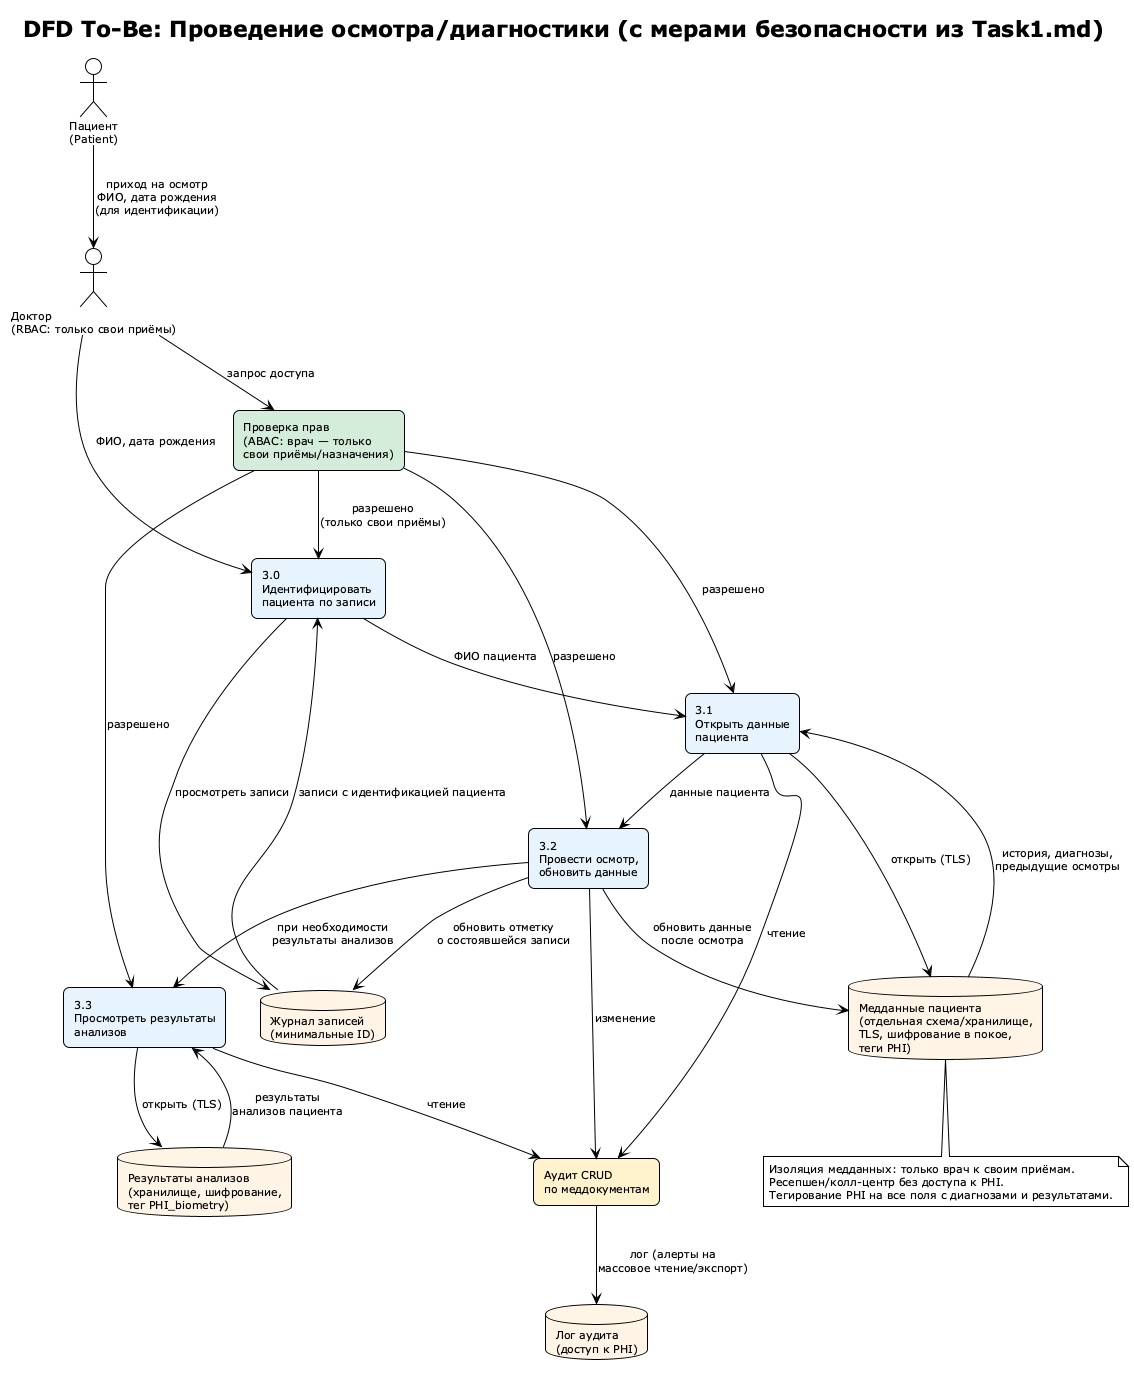

The diagram above was rendered by PlantUML. Its source (embedded in the PNG):
@startuml Task1-DFD-3-Examination-ToBe
!theme plain
title DFD To-Be: Проведение осмотра/диагностики (с мерами безопасности из Task1.md)

skinparam defaultFontSize 11
skinparam rectangle {
  roundCorner 12
  backgroundColor #E8F4FD
}
skinparam database {
  backgroundColor #FFF4E6
}

actor "Пациент\n(Patient)" as Patient
actor "Доктор\n(RBAC: только свои приёмы)" as Doctor

rectangle "3.0\nИдентифицировать\nпациента по записи" as P0 #E8F4FD
rectangle "3.1\nОткрыть данные\nпациента" as P1 #E8F4FD
rectangle "3.2\nПровести осмотр,\nобновить данные" as P2 #E8F4FD
rectangle "3.3\nПросмотреть результаты\nанализов" as P3 #E8F4FD
rectangle "Проверка прав\n(ABAC: врач — только\nсвои приёмы/назначения)" as RBAC #D4EDDA
rectangle "Аудит CRUD\nпо меддокументам" as Audit #FFF3CD

database "Журнал записей\n(минимальные ID)" as D0
database "Медданные пациента\n(отдельная схема/хранилище,\nTLS, шифрование в покое,\nтеги PHI)" as D1
database "Результаты анализов\n(хранилище, шифрование,\nтег PHI_biometry)" as D2
database "Лог аудита\n(доступ к PHI)" as D3

Patient --> Doctor : приход на осмотр\nФИО, дата рождения\n(для идентификации)

Doctor --> RBAC : запрос доступа
RBAC --> P0 : разрешено\n(только свои приёмы)
RBAC --> P1 : разрешено
RBAC --> P2 : разрешено
RBAC --> P3 : разрешено

Doctor --> P0 : ФИО, дата рождения
P0 --> D0 : просмотреть записи
D0 --> P0 : записи с идентификацией пациента

P0 --> P1 : ФИО пациента
P1 --> D1 : открыть (TLS)
D1 --> P1 : история, диагнозы,\nпредыдущие осмотры

P2 --> D1 : обновить данные\nпосле осмотра
P2 --> D0 : обновить отметку\nо состоявшейся записи

P3 --> D2 : открыть (TLS)
D2 --> P3 : результаты\nанализов пациента

P1 --> P2 : данные пациента
P2 --> P3 : при необходимости\nрезультаты анализов

P1 --> Audit : чтение
P2 --> Audit : изменение
P3 --> Audit : чтение
Audit --> D3 : лог (алерты на\nмассовое чтение/экспорт)

note bottom of D1
  Изоляция медданных: только врач к своим приёмам.
  Ресепшен/колл-центр без доступа к PHI.
  Тегирование PHI на все поля с диагнозами и результатами.
end note

@enduml